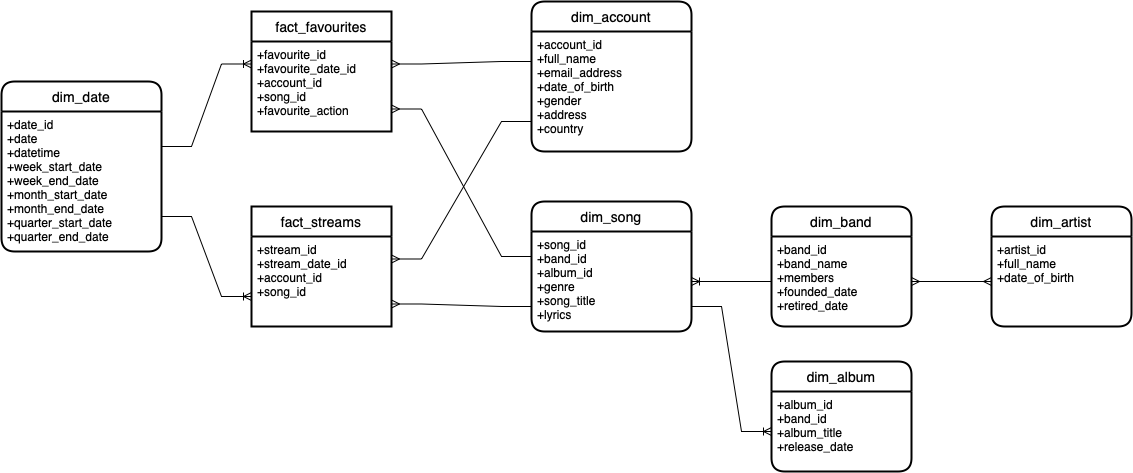

The diagram above was exported from draw.io. Its source (the exported page's mxGraphModel, read from the mxfile embedded in the PNG):
<mxGraphModel dx="2404" dy="1075" grid="1" gridSize="10" guides="1" tooltips="1" connect="1" arrows="1" fold="1" page="1" pageScale="1" pageWidth="827" pageHeight="1169" math="0" shadow="0">
  <root>
    <mxCell id="0" />
    <mxCell id="1" parent="0" />
    <mxCell id="vZCdwGFw_1Mov0Ncn8PV-2" value="dim_account" style="swimlane;childLayout=stackLayout;horizontal=1;startSize=30;horizontalStack=0;rounded=1;fontSize=14;fontStyle=0;strokeWidth=2;resizeParent=0;resizeLast=1;shadow=0;dashed=0;align=center;" parent="1" vertex="1">
      <mxGeometry x="60" y="50" width="160" height="150" as="geometry" />
    </mxCell>
    <mxCell id="vZCdwGFw_1Mov0Ncn8PV-3" value="+account_id&#10;+full_name&#10;+email_address&#10;+date_of_birth&#10;+gender&#10;+address&#10;+country&#10;" style="align=left;strokeColor=none;fillColor=none;spacingLeft=4;fontSize=12;verticalAlign=top;resizable=0;rotatable=0;part=1;" parent="vZCdwGFw_1Mov0Ncn8PV-2" vertex="1">
      <mxGeometry y="30" width="160" height="120" as="geometry" />
    </mxCell>
    <mxCell id="vZCdwGFw_1Mov0Ncn8PV-7" value="dim_song" style="swimlane;childLayout=stackLayout;horizontal=1;startSize=30;horizontalStack=0;rounded=1;fontSize=14;fontStyle=0;strokeWidth=2;resizeParent=0;resizeLast=1;shadow=0;dashed=0;align=center;" parent="1" vertex="1">
      <mxGeometry x="60" y="250" width="160" height="130" as="geometry" />
    </mxCell>
    <mxCell id="vZCdwGFw_1Mov0Ncn8PV-8" value="+song_id&#10;+band_id&#10;+album_id&#10;+genre&#10;+song_title&#10;+lyrics&#10;" style="align=left;strokeColor=none;fillColor=none;spacingLeft=4;fontSize=12;verticalAlign=top;resizable=0;rotatable=0;part=1;" parent="vZCdwGFw_1Mov0Ncn8PV-7" vertex="1">
      <mxGeometry y="30" width="160" height="100" as="geometry" />
    </mxCell>
    <mxCell id="vZCdwGFw_1Mov0Ncn8PV-9" value="dim_band" style="swimlane;childLayout=stackLayout;horizontal=1;startSize=30;horizontalStack=0;rounded=1;fontSize=14;fontStyle=0;strokeWidth=2;resizeParent=0;resizeLast=1;shadow=0;dashed=0;align=center;" parent="1" vertex="1">
      <mxGeometry x="300" y="255" width="140" height="120" as="geometry" />
    </mxCell>
    <mxCell id="vZCdwGFw_1Mov0Ncn8PV-10" value="+band_id&#10;+band_name&#10;+members&#10;+founded_date&#10;+retired_date&#10;" style="align=left;strokeColor=none;fillColor=none;spacingLeft=4;fontSize=12;verticalAlign=top;resizable=0;rotatable=0;part=1;" parent="vZCdwGFw_1Mov0Ncn8PV-9" vertex="1">
      <mxGeometry y="30" width="140" height="90" as="geometry" />
    </mxCell>
    <mxCell id="vZCdwGFw_1Mov0Ncn8PV-13" value="" style="edgeStyle=entityRelationEdgeStyle;fontSize=12;html=1;endArrow=ERoneToMany;rounded=0;exitX=0;exitY=0.5;exitDx=0;exitDy=0;entryX=1;entryY=0.5;entryDx=0;entryDy=0;" parent="1" source="vZCdwGFw_1Mov0Ncn8PV-10" target="vZCdwGFw_1Mov0Ncn8PV-8" edge="1">
      <mxGeometry width="100" height="100" relative="1" as="geometry">
        <mxPoint x="320" y="380" as="sourcePoint" />
        <mxPoint x="420" y="280" as="targetPoint" />
      </mxGeometry>
    </mxCell>
    <mxCell id="vZCdwGFw_1Mov0Ncn8PV-14" value="dim_album" style="swimlane;childLayout=stackLayout;horizontal=1;startSize=30;horizontalStack=0;rounded=1;fontSize=14;fontStyle=0;strokeWidth=2;resizeParent=0;resizeLast=1;shadow=0;dashed=0;align=center;" parent="1" vertex="1">
      <mxGeometry x="300" y="410" width="140" height="110" as="geometry" />
    </mxCell>
    <mxCell id="vZCdwGFw_1Mov0Ncn8PV-15" value="+album_id&#10;+band_id&#10;+album_title&#10;+release_date&#10;" style="align=left;strokeColor=none;fillColor=none;spacingLeft=4;fontSize=12;verticalAlign=top;resizable=0;rotatable=0;part=1;" parent="vZCdwGFw_1Mov0Ncn8PV-14" vertex="1">
      <mxGeometry y="30" width="140" height="80" as="geometry" />
    </mxCell>
    <mxCell id="vZCdwGFw_1Mov0Ncn8PV-16" value="" style="edgeStyle=entityRelationEdgeStyle;fontSize=12;html=1;endArrow=ERoneToMany;rounded=0;exitX=1;exitY=0.75;exitDx=0;exitDy=0;entryX=0;entryY=0.5;entryDx=0;entryDy=0;" parent="1" source="vZCdwGFw_1Mov0Ncn8PV-8" target="vZCdwGFw_1Mov0Ncn8PV-15" edge="1">
      <mxGeometry width="100" height="100" relative="1" as="geometry">
        <mxPoint x="280" y="380" as="sourcePoint" />
        <mxPoint x="380" y="280" as="targetPoint" />
      </mxGeometry>
    </mxCell>
    <mxCell id="vZCdwGFw_1Mov0Ncn8PV-17" value="dim_artist" style="swimlane;childLayout=stackLayout;horizontal=1;startSize=30;horizontalStack=0;rounded=1;fontSize=14;fontStyle=0;strokeWidth=2;resizeParent=0;resizeLast=1;shadow=0;dashed=0;align=center;" parent="1" vertex="1">
      <mxGeometry x="520" y="255" width="140" height="120" as="geometry" />
    </mxCell>
    <mxCell id="vZCdwGFw_1Mov0Ncn8PV-18" value="+artist_id&#10;+full_name&#10;+date_of_birth&#10;" style="align=left;strokeColor=none;fillColor=none;spacingLeft=4;fontSize=12;verticalAlign=top;resizable=0;rotatable=0;part=1;" parent="vZCdwGFw_1Mov0Ncn8PV-17" vertex="1">
      <mxGeometry y="30" width="140" height="90" as="geometry" />
    </mxCell>
    <mxCell id="vZCdwGFw_1Mov0Ncn8PV-19" value="" style="edgeStyle=entityRelationEdgeStyle;fontSize=12;html=1;endArrow=ERmany;startArrow=ERmany;rounded=0;entryX=0;entryY=0.5;entryDx=0;entryDy=0;exitX=1;exitY=0.5;exitDx=0;exitDy=0;" parent="1" source="vZCdwGFw_1Mov0Ncn8PV-10" target="vZCdwGFw_1Mov0Ncn8PV-18" edge="1">
      <mxGeometry width="100" height="100" relative="1" as="geometry">
        <mxPoint x="280" y="380" as="sourcePoint" />
        <mxPoint x="380" y="280" as="targetPoint" />
      </mxGeometry>
    </mxCell>
    <mxCell id="vZCdwGFw_1Mov0Ncn8PV-22" value="fact_favourites" style="swimlane;childLayout=stackLayout;horizontal=1;startSize=30;horizontalStack=0;rounded=1;fontSize=14;fontStyle=0;strokeWidth=2;resizeParent=0;resizeLast=1;shadow=0;dashed=0;align=center;arcSize=0;" parent="1" vertex="1">
      <mxGeometry x="-220" y="60" width="140" height="120" as="geometry" />
    </mxCell>
    <mxCell id="vZCdwGFw_1Mov0Ncn8PV-23" value="+favourite_id&#10;+favourite_date_id&#10;+account_id&#10;+song_id&#10;+favourite_action&#10;" style="align=left;strokeColor=none;fillColor=none;spacingLeft=4;fontSize=12;verticalAlign=top;resizable=0;rotatable=0;part=1;" parent="vZCdwGFw_1Mov0Ncn8PV-22" vertex="1">
      <mxGeometry y="30" width="140" height="90" as="geometry" />
    </mxCell>
    <mxCell id="vZCdwGFw_1Mov0Ncn8PV-24" value="fact_streams" style="swimlane;childLayout=stackLayout;horizontal=1;startSize=30;horizontalStack=0;rounded=1;fontSize=14;fontStyle=0;strokeWidth=2;resizeParent=0;resizeLast=1;shadow=0;dashed=0;align=center;arcSize=0;" parent="1" vertex="1">
      <mxGeometry x="-220" y="255" width="140" height="120" as="geometry" />
    </mxCell>
    <mxCell id="vZCdwGFw_1Mov0Ncn8PV-25" value="+stream_id&#10;+stream_date_id&#10;+account_id&#10;+song_id&#10;" style="align=left;strokeColor=none;fillColor=none;spacingLeft=4;fontSize=12;verticalAlign=top;resizable=0;rotatable=0;part=1;" parent="vZCdwGFw_1Mov0Ncn8PV-24" vertex="1">
      <mxGeometry y="30" width="140" height="90" as="geometry" />
    </mxCell>
    <mxCell id="vZCdwGFw_1Mov0Ncn8PV-26" value="" style="edgeStyle=entityRelationEdgeStyle;fontSize=12;html=1;endArrow=ERmany;rounded=0;exitX=0;exitY=0.25;exitDx=0;exitDy=0;entryX=1;entryY=0.25;entryDx=0;entryDy=0;" parent="1" source="vZCdwGFw_1Mov0Ncn8PV-3" target="vZCdwGFw_1Mov0Ncn8PV-23" edge="1">
      <mxGeometry width="100" height="100" relative="1" as="geometry">
        <mxPoint x="320" y="250" as="sourcePoint" />
        <mxPoint x="300" y="20" as="targetPoint" />
      </mxGeometry>
    </mxCell>
    <mxCell id="vZCdwGFw_1Mov0Ncn8PV-27" value="" style="edgeStyle=entityRelationEdgeStyle;fontSize=12;html=1;endArrow=ERmany;rounded=0;exitX=0;exitY=0.75;exitDx=0;exitDy=0;entryX=1;entryY=0.25;entryDx=0;entryDy=0;" parent="1" source="vZCdwGFw_1Mov0Ncn8PV-3" target="vZCdwGFw_1Mov0Ncn8PV-25" edge="1">
      <mxGeometry width="100" height="100" relative="1" as="geometry">
        <mxPoint x="230" y="120" as="sourcePoint" />
        <mxPoint x="354" y="-57.5" as="targetPoint" />
      </mxGeometry>
    </mxCell>
    <mxCell id="vZCdwGFw_1Mov0Ncn8PV-28" value="" style="edgeStyle=entityRelationEdgeStyle;fontSize=12;html=1;endArrow=ERmany;rounded=0;exitX=0;exitY=0.25;exitDx=0;exitDy=0;entryX=1;entryY=0.75;entryDx=0;entryDy=0;" parent="1" source="vZCdwGFw_1Mov0Ncn8PV-8" target="vZCdwGFw_1Mov0Ncn8PV-23" edge="1">
      <mxGeometry width="100" height="100" relative="1" as="geometry">
        <mxPoint x="240" y="130" as="sourcePoint" />
        <mxPoint x="364" y="-47.5" as="targetPoint" />
      </mxGeometry>
    </mxCell>
    <mxCell id="vZCdwGFw_1Mov0Ncn8PV-29" value="" style="edgeStyle=entityRelationEdgeStyle;fontSize=12;html=1;endArrow=ERmany;rounded=0;exitX=0;exitY=0.75;exitDx=0;exitDy=0;entryX=1;entryY=0.75;entryDx=0;entryDy=0;" parent="1" source="vZCdwGFw_1Mov0Ncn8PV-8" target="vZCdwGFw_1Mov0Ncn8PV-25" edge="1">
      <mxGeometry width="100" height="100" relative="1" as="geometry">
        <mxPoint x="230" y="315" as="sourcePoint" />
        <mxPoint x="354" y="-12.5" as="targetPoint" />
      </mxGeometry>
    </mxCell>
    <mxCell id="2Wv6960Wl2VxL7XHVJmV-1" value="dim_date" style="swimlane;childLayout=stackLayout;horizontal=1;startSize=30;horizontalStack=0;rounded=1;fontSize=14;fontStyle=0;strokeWidth=2;resizeParent=0;resizeLast=1;shadow=0;dashed=0;align=center;" vertex="1" parent="1">
      <mxGeometry x="-470" y="130" width="160" height="170" as="geometry" />
    </mxCell>
    <mxCell id="2Wv6960Wl2VxL7XHVJmV-2" value="+date_id&#10;+date&#10;+datetime&#10;+week_start_date&#10;+week_end_date&#10;+month_start_date&#10;+month_end_date&#10;+quarter_start_date&#10;+quarter_end_date&#10;" style="align=left;strokeColor=none;fillColor=none;spacingLeft=4;fontSize=12;verticalAlign=top;resizable=0;rotatable=0;part=1;" vertex="1" parent="2Wv6960Wl2VxL7XHVJmV-1">
      <mxGeometry y="30" width="160" height="140" as="geometry" />
    </mxCell>
    <mxCell id="2Wv6960Wl2VxL7XHVJmV-4" value="" style="edgeStyle=entityRelationEdgeStyle;fontSize=12;html=1;endArrow=ERoneToMany;rounded=0;exitX=1;exitY=0.25;exitDx=0;exitDy=0;entryX=0;entryY=0.25;entryDx=0;entryDy=0;" edge="1" parent="1" source="2Wv6960Wl2VxL7XHVJmV-2" target="vZCdwGFw_1Mov0Ncn8PV-23">
      <mxGeometry width="100" height="100" relative="1" as="geometry">
        <mxPoint x="-170" y="300" as="sourcePoint" />
        <mxPoint x="-230" y="120" as="targetPoint" />
      </mxGeometry>
    </mxCell>
    <mxCell id="2Wv6960Wl2VxL7XHVJmV-5" value="" style="edgeStyle=entityRelationEdgeStyle;fontSize=12;html=1;endArrow=ERoneToMany;rounded=0;exitX=1;exitY=0.75;exitDx=0;exitDy=0;entryX=0;entryY=0.75;entryDx=0;entryDy=0;" edge="1" parent="1" source="2Wv6960Wl2VxL7XHVJmV-2" target="vZCdwGFw_1Mov0Ncn8PV-24">
      <mxGeometry width="100" height="100" relative="1" as="geometry">
        <mxPoint x="-300" y="205" as="sourcePoint" />
        <mxPoint x="-220" y="130" as="targetPoint" />
      </mxGeometry>
    </mxCell>
  </root>
</mxGraphModel>